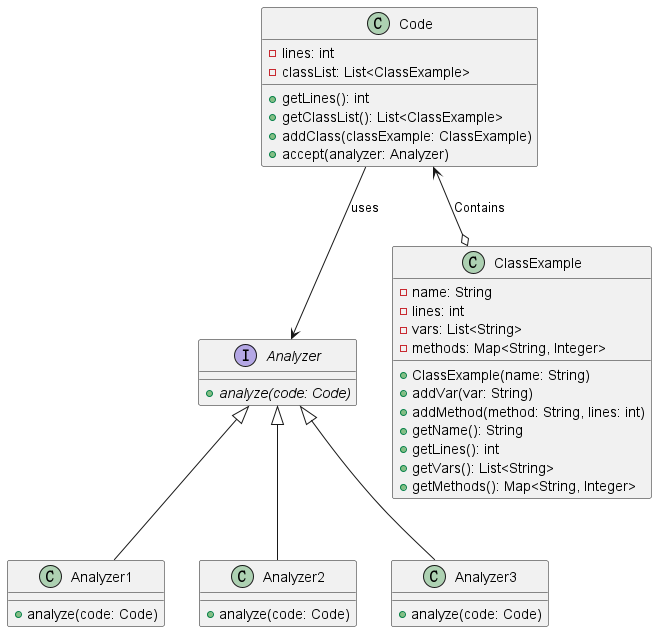

The diagram above was rendered by PlantUML. Its source (embedded in the PNG):
@startuml

interface Analyzer {
    {abstract} +analyze(code: Code)
}

class Analyzer1 {
    +analyze(code: Code)
}

class Analyzer2 {
    +analyze(code: Code)
}

class Analyzer3 {
    +analyze(code: Code)
}

class ClassExample {
    -name: String
    -lines: int
    -vars: List<String>
    -methods: Map<String, Integer>
    +ClassExample(name: String)
    +addVar(var: String)
    +addMethod(method: String, lines: int)
    +getName(): String
    +getLines(): int
    +getVars(): List<String>
    +getMethods(): Map<String, Integer>
}

class Code {
    -lines: int
    -classList: List<ClassExample>
    +getLines(): int
    +getClassList(): List<ClassExample>
    +addClass(classExample: ClassExample)
    +accept(analyzer: Analyzer)
}

Analyzer <|-- Analyzer1
Analyzer <|-- Analyzer2
Analyzer <|-- Analyzer3

Code <--o ClassExample : Contains

Code --> Analyzer : uses

@enduml